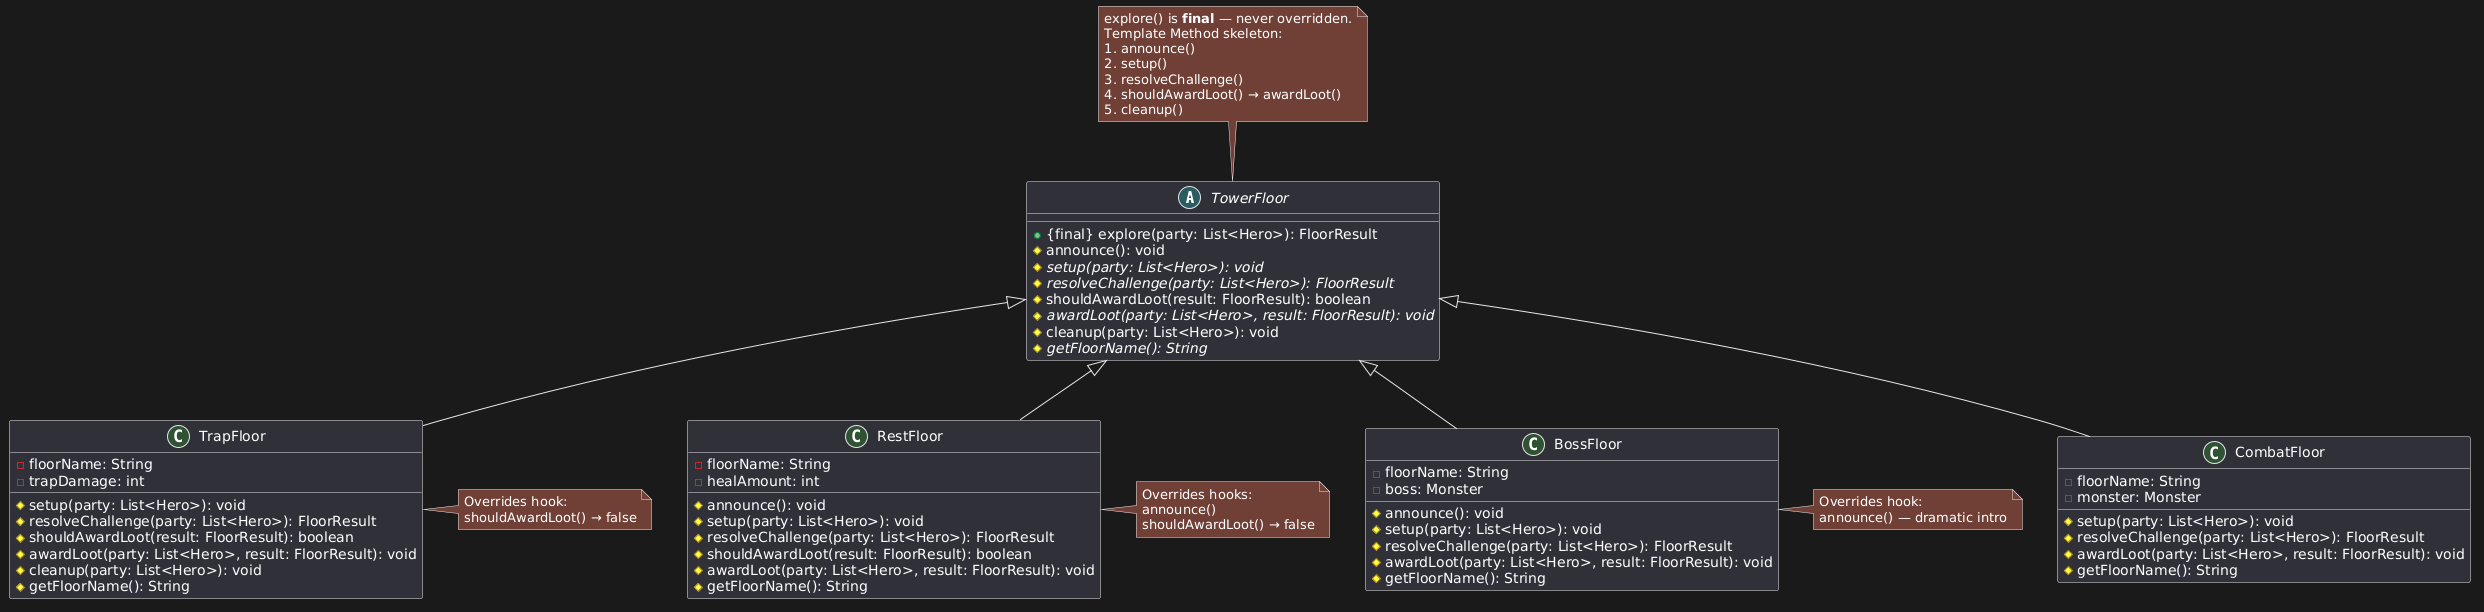

The diagram above was rendered by PlantUML. Its source (embedded in the PNG):
@startuml
abstract class TowerFloor {
    +{final} explore(party: List<Hero>): FloorResult
    #announce(): void
    #{abstract} setup(party: List<Hero>): void
    #{abstract} resolveChallenge(party: List<Hero>): FloorResult
    #shouldAwardLoot(result: FloorResult): boolean
    #{abstract} awardLoot(party: List<Hero>, result: FloorResult): void
    #cleanup(party: List<Hero>): void
    #{abstract} getFloorName(): String
}

class CombatFloor {
    -floorName: String
    -monster: Monster
    #setup(party: List<Hero>): void
    #resolveChallenge(party: List<Hero>): FloorResult
    #awardLoot(party: List<Hero>, result: FloorResult): void
    #getFloorName(): String
}

class TrapFloor {
    -floorName: String
    -trapDamage: int
    #setup(party: List<Hero>): void
    #resolveChallenge(party: List<Hero>): FloorResult
    #shouldAwardLoot(result: FloorResult): boolean
    #awardLoot(party: List<Hero>, result: FloorResult): void
    #cleanup(party: List<Hero>): void
    #getFloorName(): String
}

class BossFloor {
    -floorName: String
    -boss: Monster
    #announce(): void
    #setup(party: List<Hero>): void
    #resolveChallenge(party: List<Hero>): FloorResult
    #awardLoot(party: List<Hero>, result: FloorResult): void
    #getFloorName(): String
}

class RestFloor {
    -floorName: String
    -healAmount: int
    #announce(): void
    #setup(party: List<Hero>): void
    #resolveChallenge(party: List<Hero>): FloorResult
    #shouldAwardLoot(result: FloorResult): boolean
    #awardLoot(party: List<Hero>, result: FloorResult): void
    #getFloorName(): String
}

TowerFloor <|-- CombatFloor
TowerFloor <|-- TrapFloor
TowerFloor <|-- BossFloor
TowerFloor <|-- RestFloor

note top of TowerFloor
  explore() is **final** — never overridden.
  Template Method skeleton:
  1. announce()
  2. setup()
  3. resolveChallenge()
  4. shouldAwardLoot() → awardLoot()
  5. cleanup()
end note

note right of TrapFloor
  Overrides hook:
  shouldAwardLoot() → false
end note

note right of RestFloor
  Overrides hooks:
  announce()
  shouldAwardLoot() → false
end note

note right of BossFloor
  Overrides hook:
  announce() — dramatic intro
end note
@enduml